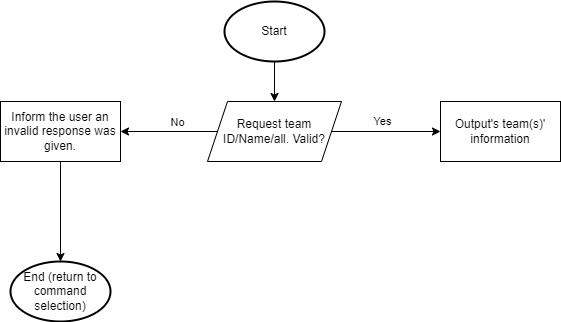

The diagram above was exported from draw.io. Its source (the exported page's mxGraphModel, read from the mxfile embedded in the PNG):
<mxGraphModel dx="1130" dy="779" grid="1" gridSize="10" guides="1" tooltips="1" connect="1" arrows="1" fold="1" page="1" pageScale="1" pageWidth="827" pageHeight="1169" math="0" shadow="0">
  <root>
    <mxCell id="0" />
    <mxCell id="1" parent="0" />
    <mxCell id="3" style="edgeStyle=none;html=1;entryX=0.5;entryY=0;entryDx=0;entryDy=0;" parent="1" source="2" target="4" edge="1">
      <mxGeometry relative="1" as="geometry">
        <mxPoint x="414" y="120" as="targetPoint" />
      </mxGeometry>
    </mxCell>
    <mxCell id="2" value="Start" style="strokeWidth=2;html=1;shape=mxgraph.flowchart.start_1;whiteSpace=wrap;" parent="1" vertex="1">
      <mxGeometry x="364" y="10" width="100" height="60" as="geometry" />
    </mxCell>
    <mxCell id="5" style="edgeStyle=none;html=1;entryX=0;entryY=0.5;entryDx=0;entryDy=0;" parent="1" source="4" target="7" edge="1">
      <mxGeometry relative="1" as="geometry">
        <mxPoint x="580" y="140" as="targetPoint" />
      </mxGeometry>
    </mxCell>
    <mxCell id="6" value="Yes" style="edgeLabel;html=1;align=center;verticalAlign=middle;resizable=0;points=[];" parent="5" vertex="1" connectable="0">
      <mxGeometry x="0.4493" y="-5" relative="1" as="geometry">
        <mxPoint x="-29" y="-16" as="offset" />
      </mxGeometry>
    </mxCell>
    <mxCell id="8" style="edgeStyle=none;html=1;entryX=1;entryY=0.5;entryDx=0;entryDy=0;" parent="1" source="4" target="10" edge="1">
      <mxGeometry relative="1" as="geometry">
        <mxPoint x="270" y="140" as="targetPoint" />
      </mxGeometry>
    </mxCell>
    <mxCell id="9" value="No" style="edgeLabel;html=1;align=center;verticalAlign=middle;resizable=0;points=[];" parent="8" vertex="1" connectable="0">
      <mxGeometry x="-0.4713" y="-2" relative="1" as="geometry">
        <mxPoint x="-15" y="-8" as="offset" />
      </mxGeometry>
    </mxCell>
    <mxCell id="4" value="Request team ID/Name/all. Valid?" style="shape=parallelogram;perimeter=parallelogramPerimeter;whiteSpace=wrap;html=1;fixedSize=1;" parent="1" vertex="1">
      <mxGeometry x="347" y="110" width="134" height="60" as="geometry" />
    </mxCell>
    <mxCell id="7" value="Output's team(s)' information" style="rounded=0;whiteSpace=wrap;html=1;" parent="1" vertex="1">
      <mxGeometry x="580" y="110" width="120" height="60" as="geometry" />
    </mxCell>
    <mxCell id="11" style="edgeStyle=none;html=1;" parent="1" source="10" target="12" edge="1">
      <mxGeometry relative="1" as="geometry">
        <mxPoint x="200" y="260" as="targetPoint" />
      </mxGeometry>
    </mxCell>
    <mxCell id="10" value="Inform the user an invalid response was given." style="rounded=0;whiteSpace=wrap;html=1;" parent="1" vertex="1">
      <mxGeometry x="140" y="110" width="120" height="60" as="geometry" />
    </mxCell>
    <mxCell id="12" value="End (return to command selection)" style="strokeWidth=2;html=1;shape=mxgraph.flowchart.start_1;whiteSpace=wrap;" parent="1" vertex="1">
      <mxGeometry x="150" y="270" width="100" height="60" as="geometry" />
    </mxCell>
  </root>
</mxGraphModel>